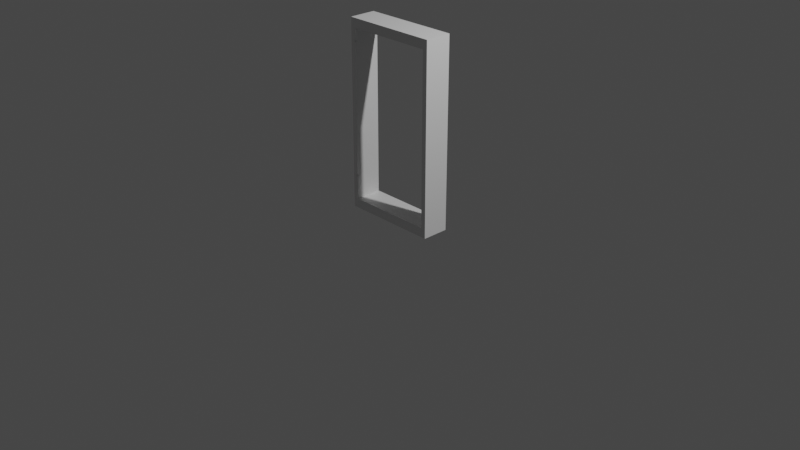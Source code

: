 # Source: door.blend  (saved by Blender 2.82.7; exported with 4.5.12 LTS)
import bpy
from mathutils import Matrix  # noqa: F401  (used for matrix-valued properties, if any)

bpy.ops.wm.read_factory_settings(use_empty=True)
scene = bpy.context.scene
scene.name = 'Scene'

# ---- collections
col_collection = bpy.data.collections.new('Collection'); scene.collection.children.link(col_collection)

# ---- materials (node trees are filled in below, after node groups)
mat_material = bpy.data.materials.new('Material')
mat_material.alpha_threshold = 0.0
mat_material.use_transparent_shadow = False
mat_material.line_color = (0.0, 0.0, 0.0, 1.0)

# ---- material node trees
mat_material.use_nodes = True; mat_material.node_tree.nodes.clear()
_N = mat_material.node_tree.nodes; _L = mat_material.node_tree.links
n0 = _N.new('ShaderNodeOutputMaterial'); n0.name = 'Material Output'; n0.location = (300, 300)
n1 = _N.new('ShaderNodeBsdfPrincipled'); n1.name = 'Principled BSDF'; n1.location = (10, 300)
n1.distribution = 'GGX'
n1.subsurface_method = 'BURLEY'
n1.inputs[2].default_value = 0.4
n1.inputs[3].default_value = 1.45
n1.inputs[27].default_value = (0.0, 0.0, 0.0, 1.0)
n1.inputs[28].default_value = 1.0
_L.new(n1.outputs[0], n0.inputs[0])
n0.is_active_output = True

# ---- world
world_world = bpy.data.worlds.new('World'); scene.world = world_world
world_world.use_nodes = True; world_world.node_tree.nodes.clear()
_N = world_world.node_tree.nodes; _L = world_world.node_tree.links
n0 = _N.new('ShaderNodeOutputWorld'); n0.name = 'World Output'; n0.location = (300, 300)
n1 = _N.new('ShaderNodeBackground'); n1.name = 'Background'; n1.location = (10, 300)
n1.inputs[0].default_value = (0.05088, 0.05088, 0.05088, 1.0)
_L.new(n1.outputs[0], n0.inputs[0])
n0.is_active_output = True
world_world.color = (0.05088, 0.05088, 0.05088)
world_world.use_sun_shadow = False
world_world.sun_shadow_jitter_overblur = 0.0

# ---- cameras
cam_camera = bpy.data.cameras.new('Camera')
cam_camera.clip_end = 100.0
cam_camera.ortho_scale = 7.314

# ---- lights
light_light = bpy.data.lights.new('Light', 'POINT')
light_light.transmission_factor = 0.0
light_light.energy = 1000.0
light_light.shadow_soft_size = 0.1
light_light.shadow_maximum_resolution = 0.006
light_light.use_absolute_resolution = True

# ---- meshes
me_cube = bpy.data.meshes.new('Cube')
me_cube.from_pydata([(0.5158, 0.1434, 2.013), (0.5158, 0.1434, 0.01302), (0.5158, -0.1434, 2.013), (0.5158, -0.1434, 0.01302), (-0.5158, 0.1434, 2.013), (-0.5158, 0.1434, 0.01302), (-0.5158, -0.1434, 2.013), (-0.5158, -0.1434, 0.01302), (-0.4642, -0.1434, 0.113), (-0.4642, -0.1434, 1.913), (0.4642, -0.1434, 1.913), (0.4642, -0.1434, 0.113), (0.4642, 0.1434, 0.113), (-0.4642, 0.1434, 0.113), (0.4642, 0.1434, 1.913), (-0.4642, 0.1434, 1.913), (0.4638, 0.1592, 0.3749), (0.4638, 0.1592, 0.2212), (0.4638, 0.1592, 1.63), (0.4638, 0.1592, 1.783), (0.467, 0.1589, 1.63), (0.467, 0.1589, 1.783), (0.4701, 0.158, 1.63), (0.4701, 0.158, 1.783), (0.473, 0.1565, 1.63), (0.473, 0.1565, 1.783), (0.4755, 0.1544, 1.63), (0.4755, 0.1544, 1.783), (0.4776, 0.1519, 1.63), (0.4776, 0.1519, 1.783), (0.4791, 0.149, 1.63), (0.4791, 0.149, 1.783), (0.48, 0.1459, 1.63), (0.48, 0.1459, 1.783), (0.4804, 0.1427, 1.63), (0.4804, 0.1427, 1.783), (0.48, 0.1395, 1.63), (0.48, 0.1395, 1.783), (0.4791, 0.1364, 1.63), (0.4791, 0.1364, 1.783), (0.4776, 0.1335, 1.63), (0.4776, 0.1335, 1.783), (0.4755, 0.131, 1.63), (0.4755, 0.131, 1.783), (0.473, 0.1289, 1.63), (0.473, 0.1289, 1.783), (0.4701, 0.1274, 1.63), (0.4701, 0.1274, 1.783), (0.467, 0.1265, 1.63), (0.467, 0.1265, 1.783), (0.4638, 0.1262, 1.63), (0.4638, 0.1262, 1.783), (0.4606, 0.1265, 1.63), (0.4606, 0.1265, 1.783), (0.4575, 0.1274, 1.63), (0.4575, 0.1274, 1.783), (0.4546, 0.1289, 1.63), (0.4546, 0.1289, 1.783), (0.4521, 0.131, 1.63), (0.4521, 0.131, 1.783), (0.4501, 0.1335, 1.63), (0.4501, 0.1335, 1.783), (0.4485, 0.1364, 1.63), (0.4485, 0.1364, 1.783), (0.4476, 0.1395, 1.63), (0.4476, 0.1395, 1.783), (0.4473, 0.1427, 1.63), (0.4473, 0.1427, 1.783), (0.4476, 0.1459, 1.63), (0.4476, 0.1459, 1.783), (0.4485, 0.149, 1.63), (0.4485, 0.149, 1.783), (0.4501, 0.1519, 1.63), (0.4501, 0.1519, 1.783), (0.4521, 0.1544, 1.63), (0.4521, 0.1544, 1.783), (0.4546, 0.1565, 1.63), (0.4546, 0.1565, 1.783), (0.4575, 0.158, 1.63), (0.4575, 0.158, 1.783), (0.4606, 0.1589, 1.63), (0.4606, 0.1589, 1.783), (0.467, 0.1589, 0.2212), (0.467, 0.1589, 0.3749), (0.4701, 0.158, 0.2212), (0.4701, 0.158, 0.3749), (0.473, 0.1565, 0.2212), (0.473, 0.1565, 0.3749), (0.4755, 0.1544, 0.2212), (0.4755, 0.1544, 0.3749), (0.4776, 0.1519, 0.2212), (0.4776, 0.1519, 0.3749), (0.4791, 0.149, 0.2212), (0.4791, 0.149, 0.3749), (0.48, 0.1459, 0.2212), (0.48, 0.1459, 0.3749), (0.4804, 0.1427, 0.2212), (0.4804, 0.1427, 0.3749), (0.48, 0.1395, 0.2212), (0.48, 0.1395, 0.3749), (0.4791, 0.1364, 0.2212), (0.4791, 0.1364, 0.3749), (0.4776, 0.1335, 0.2212), (0.4776, 0.1335, 0.3749), (0.4755, 0.131, 0.2212), (0.4755, 0.131, 0.3749), (0.473, 0.1289, 0.2212), (0.473, 0.1289, 0.3749), (0.4701, 0.1274, 0.2212), (0.4701, 0.1274, 0.3749), (0.467, 0.1265, 0.2212), (0.467, 0.1265, 0.3749), (0.4638, 0.1262, 0.2212), (0.4638, 0.1262, 0.3749), (0.4606, 0.1265, 0.2212), (0.4606, 0.1265, 0.3749), (0.4575, 0.1274, 0.2212), (0.4575, 0.1274, 0.3749), (0.4546, 0.1289, 0.2212), (0.4546, 0.1289, 0.3749), (0.4521, 0.131, 0.2212), (0.4521, 0.131, 0.3749), (0.4501, 0.1335, 0.2212), (0.4501, 0.1335, 0.3749), (0.4485, 0.1364, 0.2212), (0.4485, 0.1364, 0.3749), (0.4476, 0.1395, 0.2212), (0.4476, 0.1395, 0.3749), (0.4473, 0.1427, 0.2212), (0.4473, 0.1427, 0.3749), (0.4476, 0.1459, 0.2212), (0.4476, 0.1459, 0.3749), (0.4485, 0.149, 0.2212), (0.4485, 0.149, 0.3749), (0.4501, 0.1519, 0.2212), (0.4501, 0.1519, 0.3749), (0.4521, 0.1544, 0.2212), (0.4521, 0.1544, 0.3749), (0.4546, 0.1565, 0.2212), (0.4546, 0.1565, 0.3749), (0.4575, 0.158, 0.2212), (0.4575, 0.158, 0.3749), (0.4606, 0.1589, 0.2212), (0.4606, 0.1589, 0.3749)], [], [(0, 4, 6, 2), (7, 3, 11, 8), (7, 6, 4, 5), (5, 1, 3, 7), (1, 0, 2, 3), (1, 5, 13, 12), (2, 6, 9, 10), (3, 2, 10, 11), (6, 7, 8, 9), (4, 0, 14, 15), (0, 1, 12, 14), (5, 4, 15, 13), (3, 11, 8, 13, 12, 1), (0, 14, 12, 11, 10, 2), (5, 13, 15, 9, 8, 7), (10, 9, 15, 14), (83, 16, 143, 141, 139, 137, 135, 133, 131, 129, 127, 125, 123, 121, 119, 117, 115, 113, 111, 109, 107, 105, 103, 101, 99, 97, 95, 93, 91, 89, 87, 85), (18, 19, 21, 20), (138, 139, 141, 140), (20, 21, 23, 22), (136, 137, 139, 138), (22, 23, 25, 24), (134, 135, 137, 136), (24, 25, 27, 26), (132, 133, 135, 134), (26, 27, 29, 28), (130, 131, 133, 132), (28, 29, 31, 30), (128, 129, 131, 130), (30, 31, 33, 32), (126, 127, 129, 128), (32, 33, 35, 34), (124, 125, 127, 126), (34, 35, 37, 36), (122, 123, 125, 124), (36, 37, 39, 38), (120, 121, 123, 122), (38, 39, 41, 40), (118, 119, 121, 120), (40, 41, 43, 42), (116, 117, 119, 118), (42, 43, 45, 44), (114, 115, 117, 116), (44, 45, 47, 46), (112, 113, 115, 114), (46, 47, 49, 48), (110, 111, 113, 112), (48, 49, 51, 50), (108, 109, 111, 110), (50, 51, 53, 52), (106, 107, 109, 108), (52, 53, 55, 54), (104, 105, 107, 106), (54, 55, 57, 56), (102, 103, 105, 104), (56, 57, 59, 58), (100, 101, 103, 102), (58, 59, 61, 60), (98, 99, 101, 100), (60, 61, 63, 62), (96, 97, 99, 98), (62, 63, 65, 64), (94, 95, 97, 96), (64, 65, 67, 66), (92, 93, 95, 94), (66, 67, 69, 68), (90, 91, 93, 92), (68, 69, 71, 70), (88, 89, 91, 90), (70, 71, 73, 72), (86, 87, 89, 88), (72, 73, 75, 74), (17, 82, 84, 86, 88, 90, 92, 94, 96, 98, 100, 102, 104, 106, 108, 110, 112, 114, 116, 118, 120, 122, 124, 126, 128, 130, 132, 134, 136, 138, 140, 142), (84, 85, 87, 86), (74, 75, 77, 76), (142, 143, 16, 17), (82, 83, 85, 84), (76, 77, 79, 78), (21, 19, 81, 79, 77, 75, 73, 71, 69, 67, 65, 63, 61, 59, 57, 55, 53, 51, 49, 47, 45, 43, 41, 39, 37, 35, 33, 31, 29, 27, 25, 23), (17, 16, 83, 82), (78, 79, 81, 80), (140, 141, 143, 142), (80, 81, 19, 18), (18, 20, 22, 24, 26, 28, 30, 32, 34, 36, 38, 40, 42, 44, 46, 48, 50, 52, 54, 56, 58, 60, 62, 64, 66, 68, 70, 72, 74, 76, 78, 80)])
_uv = me_cube.uv_layers.new(name='UVMap')
_uv.uv.foreach_set('vector', [0.625, 0.5, 0.875, 0.5, 0.875, 0.75, 0.625, 0.75, 0.125, 0.75, 0.375, 0.75, 0.375, 0.75, 0.125, 0.75, 0.375, 0.0, 0.625, 0.0, 0.625, 0.25, 0.375, 0.25, 0.125, 0.5, 0.375, 0.5, 0.375, 0.75, 0.125, 0.75, 0.375, 0.5, 0.625, 0.5, 0.625, 0.75, 0.375, 0.75, 0.375, 0.5, 0.125, 0.5, 0.125, 0.5, 0.375, 0.5, 0.625, 0.75, 0.875, 0.75, 0.875, 0.75, 0.625, 0.75, 0.375, 0.75, 0.625, 0.75, 0.625, 0.75, 0.375, 0.75, 0.625, 0.0, 0.375, 0.0, 0.375, 0.0, 0.625, 0.0, 0.875, 0.5, 0.625, 0.5, 0.625, 0.5, 0.875, 0.5, 0.625, 0.5, 0.375, 0.5, 0.375, 0.5, 0.625, 0.5, 0.375, 0.25, 0.625, 0.25, 0.625, 0.25, 0.375, 0.25, 0.0, 0.0, 0.0, 0.0, 0.0, 0.0, 0.0, 0.0, 0.0, 0.0, 0.0, 0.0, 0.0, 0.0, 0.0, 0.0, 0.0, 0.0, 0.0, 0.0, 0.0, 0.0, 0.0, 0.0, 0.0, 0.0, 0.0, 0.0, 0.0, 0.0, 0.0, 0.0, 0.0, 0.0, 0.0, 0.0, 0.625, 0.75, 0.0, 0.0, 0.875, 0.5, 0.625, 0.5, 0.2968, 0.4854, 0.25, 0.49, 0.2032, 0.4854, 0.1582, 0.4717, 0.1167, 0.4496, 0.08029, 0.4197, 0.05045, 0.3833, 0.02827, 0.3418, 0.01461, 0.2968, 0.01, 0.25, 0.01461, 0.2032, 0.02827, 0.1582, 0.05045, 0.1167, 0.08029, 0.08029, 0.1167, 0.05045, 0.1582, 0.02827, 0.2032, 0.01461, 0.25, 0.01, 0.2968, 0.01461, 0.3418, 0.02827, 0.3833, 0.05045, 0.4197, 0.08029, 0.4496, 0.1167, 0.4717, 0.1582, 0.4854, 0.2032, 0.49, 0.25, 0.4854, 0.2968, 0.4717, 0.3418, 0.4496, 0.3833, 0.4197, 0.4197, 0.3833, 0.4496, 0.3418, 0.4717, 1.0, 0.5, 1.0, 1.0, 0.9688, 1.0, 0.9688, 0.5, 0.09375, 0.5, 0.09375, 1.0, 0.0625, 1.0, 0.0625, 0.5, 0.9688, 0.5, 0.9688, 1.0, 0.9375, 1.0, 0.9375, 0.5, 0.125, 0.5, 0.125, 1.0, 0.09375, 1.0, 0.09375, 0.5, 0.9375, 0.5, 0.9375, 1.0, 0.9062, 1.0, 0.9062, 0.5, 0.1562, 0.5, 0.1562, 1.0, 0.125, 1.0, 0.125, 0.5, 0.9062, 0.5, 0.9062, 1.0, 0.875, 1.0, 0.875, 0.5, 0.1875, 0.5, 0.1875, 1.0, 0.1562, 1.0, 0.1562, 0.5, 0.875, 0.5, 0.875, 1.0, 0.8438, 1.0, 0.8438, 0.5, 0.2188, 0.5, 0.2188, 1.0, 0.1875, 1.0, 0.1875, 0.5, 0.8438, 0.5, 0.8438, 1.0, 0.8125, 1.0, 0.8125, 0.5, 0.25, 0.5, 0.25, 1.0, 0.2188, 1.0, 0.2188, 0.5, 0.8125, 0.5, 0.8125, 1.0, 0.7812, 1.0, 0.7812, 0.5, 0.2812, 0.5, 0.2812, 1.0, 0.25, 1.0, 0.25, 0.5, 0.7812, 0.5, 0.7812, 1.0, 0.75, 1.0, 0.75, 0.5, 0.3125, 0.5, 0.3125, 1.0, 0.2812, 1.0, 0.2812, 0.5, 0.75, 0.5, 0.75, 1.0, 0.7188, 1.0, 0.7188, 0.5, 0.3438, 0.5, 0.3438, 1.0, 0.3125, 1.0, 0.3125, 0.5, 0.7188, 0.5, 0.7188, 1.0, 0.6875, 1.0, 0.6875, 0.5, 0.375, 0.5, 0.375, 1.0, 0.3438, 1.0, 0.3438, 0.5, 0.6875, 0.5, 0.6875, 1.0, 0.6562, 1.0, 0.6562, 0.5, 0.4062, 0.5, 0.4062, 1.0, 0.375, 1.0, 0.375, 0.5, 0.6562, 0.5, 0.6562, 1.0, 0.625, 1.0, 0.625, 0.5, 0.4375, 0.5, 0.4375, 1.0, 0.4062, 1.0, 0.4062, 0.5, 0.625, 0.5, 0.625, 1.0, 0.5938, 1.0, 0.5938, 0.5, 0.4688, 0.5, 0.4688, 1.0, 0.4375, 1.0, 0.4375, 0.5, 0.5938, 0.5, 0.5938, 1.0, 0.5625, 1.0, 0.5625, 0.5, 0.5, 0.5, 0.5, 1.0, 0.4688, 1.0, 0.4688, 0.5, 0.5625, 0.5, 0.5625, 1.0, 0.5312, 1.0, 0.5312, 0.5, 0.5312, 0.5, 0.5312, 1.0, 0.5, 1.0, 0.5, 0.5, 0.5312, 0.5, 0.5312, 1.0, 0.5, 1.0, 0.5, 0.5, 0.5625, 0.5, 0.5625, 1.0, 0.5312, 1.0, 0.5312, 0.5, 0.5, 0.5, 0.5, 1.0, 0.4688, 1.0, 0.4688, 0.5, 0.5938, 0.5, 0.5938, 1.0, 0.5625, 1.0, 0.5625, 0.5, 0.4688, 0.5, 0.4688, 1.0, 0.4375, 1.0, 0.4375, 0.5, 0.625, 0.5, 0.625, 1.0, 0.5938, 1.0, 0.5938, 0.5, 0.4375, 0.5, 0.4375, 1.0, 0.4062, 1.0, 0.4062, 0.5, 0.6562, 0.5, 0.6562, 1.0, 0.625, 1.0, 0.625, 0.5, 0.4062, 0.5, 0.4062, 1.0, 0.375, 1.0, 0.375, 0.5, 0.6875, 0.5, 0.6875, 1.0, 0.6562, 1.0, 0.6562, 0.5, 0.375, 0.5, 0.375, 1.0, 0.3438, 1.0, 0.3438, 0.5, 0.7188, 0.5, 0.7188, 1.0, 0.6875, 1.0, 0.6875, 0.5, 0.3438, 0.5, 0.3438, 1.0, 0.3125, 1.0, 0.3125, 0.5, 0.75, 0.5, 0.75, 1.0, 0.7188, 1.0, 0.7188, 0.5, 0.3125, 0.5, 0.3125, 1.0, 0.2812, 1.0, 0.2812, 0.5, 0.7812, 0.5, 0.7812, 1.0, 0.75, 1.0, 0.75, 0.5, 0.2812, 0.5, 0.2812, 1.0, 0.25, 1.0, 0.25, 0.5, 0.8125, 0.5, 0.8125, 1.0, 0.7812, 1.0, 0.7812, 0.5, 0.25, 0.5, 0.25, 1.0, 0.2188, 1.0, 0.2188, 0.5, 0.8438, 0.5, 0.8438, 1.0, 0.8125, 1.0, 0.8125, 0.5, 0.2188, 0.5, 0.2188, 1.0, 0.1875, 1.0, 0.1875, 0.5, 0.875, 0.5, 0.875, 1.0, 0.8438, 1.0, 0.8438, 0.5, 0.1875, 0.5, 0.1875, 1.0, 0.1562, 1.0, 0.1562, 0.5, 0.9062, 0.5, 0.9062, 1.0, 0.875, 1.0, 0.875, 0.5, 0.1562, 0.5, 0.1562, 1.0, 0.125, 1.0, 0.125, 0.5, 0.75, 0.49, 0.7968, 0.4854, 0.8418, 0.4717, 0.8833, 0.4496, 0.9197, 0.4197, 0.9496, 0.3833, 0.9717, 0.3418, 0.9854, 0.2968, 0.99, 0.25, 0.9854, 0.2032, 0.9717, 0.1582, 0.9496, 0.1167, 0.9197, 0.08029, 0.8833, 0.05045, 0.8418, 0.02827, 0.7968, 0.01461, 0.75, 0.01, 0.7032, 0.01461, 0.6582, 0.02827, 0.6167, 0.05045, 0.5803, 0.08029, 0.5504, 0.1167, 0.5283, 0.1582, 0.5146, 0.2032, 0.51, 0.25, 0.5146, 0.2968, 0.5283, 0.3418, 0.5504, 0.3833, 0.5803, 0.4197, 0.6167, 0.4496, 0.6582, 0.4717, 0.7032, 0.4854, 0.9375, 0.5, 0.9375, 1.0, 0.9062, 1.0, 0.9062, 0.5, 0.125, 0.5, 0.125, 1.0, 0.09375, 1.0, 0.09375, 0.5, 0.03125, 0.5, 0.03125, 1.0, 0.0, 1.0, 0.0, 0.5, 0.9688, 0.5, 0.9688, 1.0, 0.9375, 1.0, 0.9375, 0.5, 0.09375, 0.5, 0.09375, 1.0, 0.0625, 1.0, 0.0625, 0.5, 0.2968, 0.4854, 0.25, 0.49, 0.2032, 0.4854, 0.1582, 0.4717, 0.1167, 0.4496, 0.08029, 0.4197, 0.05045, 0.3833, 0.02827, 0.3418, 0.01461, 0.2968, 0.01, 0.25, 0.01461, 0.2032, 0.02827, 0.1582, 0.05045, 0.1167, 0.08029, 0.08029, 0.1167, 0.05045, 0.1582, 0.02827, 0.2032, 0.01461, 0.25, 0.01, 0.2968, 0.01461, 0.3418, 0.02827, 0.3833, 0.05045, 0.4197, 0.08029, 0.4496, 0.1167, 0.4717, 0.1582, 0.4854, 0.2032, 0.49, 0.25, 0.4854, 0.2968, 0.4717, 0.3418, 0.4496, 0.3833, 0.4197, 0.4197, 0.3833, 0.4496, 0.3418, 0.4717, 1.0, 0.5, 1.0, 1.0, 0.9688, 1.0, 0.9688, 0.5, 0.0625, 0.5, 0.0625, 1.0, 0.03125, 1.0, 0.03125, 0.5, 0.0625, 0.5, 0.0625, 1.0, 0.03125, 1.0, 0.03125, 0.5, 0.03125, 0.5, 0.03125, 1.0, 0.0, 1.0, 0.0, 0.5, 0.75, 0.49, 0.7968, 0.4854, 0.8418, 0.4717, 0.8833, 0.4496, 0.9197, 0.4197, 0.9496, 0.3833, 0.9717, 0.3418, 0.9854, 0.2968, 0.99, 0.25, 0.9854, 0.2032, 0.9717, 0.1582, 0.9496, 0.1167, 0.9197, 0.08029, 0.8833, 0.05045, 0.8418, 0.02827, 0.7968, 0.01461, 0.75, 0.01, 0.7032, 0.01461, 0.6582, 0.02827, 0.6167, 0.05045, 0.5803, 0.08029, 0.5504, 0.1167, 0.5283, 0.1582, 0.5146, 0.2032, 0.51, 0.25, 0.5146, 0.2968, 0.5283, 0.3418, 0.5504, 0.3833, 0.5803, 0.4197, 0.6167, 0.4496, 0.6582, 0.4717, 0.7032, 0.4854])
me_cube.materials.append(mat_material)
me_cube.use_remesh_preserve_volume = False
me_cube.use_remesh_preserve_attributes = False
me_cube.use_mirror_vertex_groups = False
me_cube.update()

# ---- objects
ob_cube = bpy.data.objects.new('Cube', me_cube)
ob_light = bpy.data.objects.new('Light', light_light)
ob_camera = bpy.data.objects.new('Camera', cam_camera)

# ---- transforms, parenting, visibility, modifiers, constraints
ob_cube.location = (0.0, 0.0, 0.0)
ob_cube.rotation_euler = (0.0, -0.0, 3.142)
ob_cube.lock_rotations_4d = False
ob_cube.empty_display_type = 'ARROWS'
ob_cube.lineart.crease_threshold = 0.0
ob_light.location = (4.076, 1.005, 5.904)
ob_light.rotation_euler = (0.6503, 0.05522, 1.866)
ob_light.lock_rotations_4d = False
ob_light.empty_display_type = 'ARROWS'
ob_light.color = (0.0, 0.0, 0.0, 0.0)
ob_light.lineart.crease_threshold = 0.0
ob_camera.location = (7.359, -6.926, 4.958)
ob_camera.rotation_euler = (1.109, 0.0, 0.8149)
ob_camera.lock_rotations_4d = False
ob_camera.empty_display_type = 'ARROWS'
ob_camera.color = (0.0, 0.0, 0.0, 0.0)
ob_camera.display_type = 'WIRE'
ob_camera.lineart.crease_threshold = 0.0

# ---- collection membership
col_collection.objects.link(ob_cube)
col_collection.objects.link(ob_light)
col_collection.objects.link(ob_camera)

# ---- scene / render settings (as saved in the file)
scene.camera = ob_camera
scene.frame_start = 1; scene.frame_end = 250; scene.frame_set(1)
scene.render.engine = 'BLENDER_EEVEE_NEXT'
scene.cycles.use_denoising = False
scene.cycles.samples = 128
scene.cycles.sampling_pattern = 'TABULATED_SOBOL'
scene.cycles.use_adaptive_sampling = False
scene.cycles.use_light_tree = False
scene.view_settings.view_transform = 'Filmic'
bpy.context.view_layer.update()
